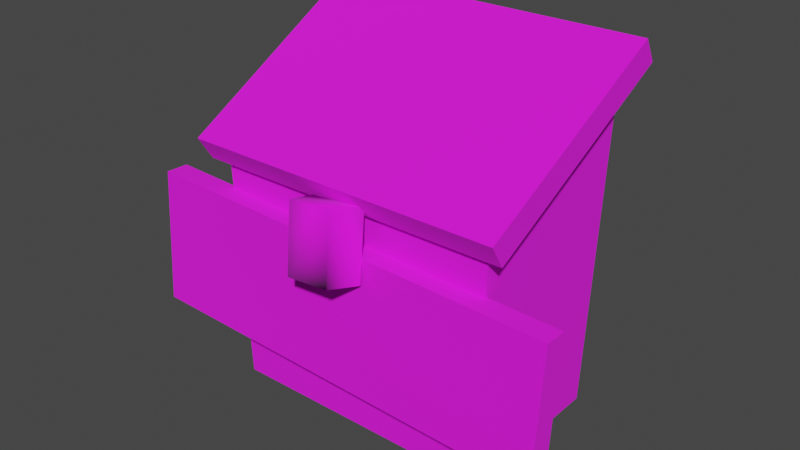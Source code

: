 # Source: suggestion_box.blend  (saved by Blender 3.4.6; exported with 4.5.12 LTS)
import bpy
from mathutils import Matrix  # noqa: F401  (used for matrix-valued properties, if any)

bpy.ops.wm.read_factory_settings(use_empty=True)
scene = bpy.context.scene
scene.name = 'Scene'

# ---- collections
col_collection = bpy.data.collections.new('Collection'); scene.collection.children.link(col_collection)
col_export = bpy.data.collections.new('Export'); scene.collection.children.link(col_export)

# ---- images (referenced by path relative to the original .blend; pixels are not part of the script)
import os
ASSET_DIR = os.environ.get("B2B_ASSET_DIR", "")  # directory of the original .blend (textures are referenced by path, not embedded)
HERE = os.path.dirname(os.path.abspath(__file__))  # packed textures are extracted next to this script under _unpacked/

def load_image(name, relpath, width, height, colorspace="sRGB"):
    """Load a texture the original file referenced (path relative to the .blend, or extracted next to this script)."""
    p = next((c for c in (os.path.join(HERE, relpath), os.path.join(ASSET_DIR, relpath)) if relpath and os.path.exists(c)), "")
    if p:
        img = bpy.data.images.load(p, check_existing=True)
        img.name = name
    else:  # same state as the original file: an image datablock whose file is absent (Cycles renders it pink)
        img = bpy.data.images.new(name, width, height)
        img.source = "FILE"
        img.filepath = "//" + (relpath or name)
    img.colorspace_settings.name = colorspace
    return img
img_suggestionbox_png = load_image('suggestionbox.png', 'suggestionbox.png', 1024, 1024, 'sRGB')

# ---- materials (node trees are filled in below, after node groups)
mat_suggestionbox = bpy.data.materials.new('suggestionbox')
mat_suggestionbox.use_backface_culling = True
mat_suggestionbox.use_transparent_shadow = False

# ---- material node trees
mat_suggestionbox.use_nodes = True; mat_suggestionbox.node_tree.nodes.clear()
_N = mat_suggestionbox.node_tree.nodes; _L = mat_suggestionbox.node_tree.links
n0 = _N.new('ShaderNodeBsdfPrincipled'); n0.name = 'Principled BSDF'; n0.location = (10, 300)
n0.distribution = 'GGX'
n0.subsurface_method = 'RANDOM_WALK_SKIN'
n0.inputs[2].default_value = 1.0
n0.inputs[27].default_value = (0.0, 0.0, 0.0, 1.0)
n0.inputs[28].default_value = 1.0
n1 = _N.new('ShaderNodeOutputMaterial'); n1.name = 'Material Output'; n1.location = (320, 270)
n2 = _N.new('ShaderNodeTexImage'); n2.name = 'Image Texture'; n2.location = (-440, 210)
n2.label = 'BASE COLOR'
n2.image = img_suggestionbox_png
_L.new(n0.outputs[0], n1.inputs[0])
_L.new(n2.outputs[0], n0.inputs[0])
_L.new(n2.outputs[1], n0.inputs[4])
n1.is_active_output = True

# ---- world
world_world = bpy.data.worlds.new('World'); scene.world = world_world
world_world.use_nodes = True; world_world.node_tree.nodes.clear()
_N = world_world.node_tree.nodes; _L = world_world.node_tree.links
n0 = _N.new('ShaderNodeOutputWorld'); n0.name = 'World Output'; n0.location = (300, 300)
n1 = _N.new('ShaderNodeBackground'); n1.name = 'Background'; n1.location = (10, 300)
n1.inputs[0].default_value = (0.05088, 0.05088, 0.05088, 1.0)
_L.new(n1.outputs[0], n0.inputs[0])
n0.is_active_output = True
world_world.color = (0.05088, 0.05088, 0.05088)
world_world.use_sun_shadow = False
world_world.sun_shadow_jitter_overblur = 0.0

# ---- meshes
me_rsrc_world_prop_generic_misc_suggestionbox_meshnodes__suggestio = bpy.data.meshes.new('rsrc.world.prop.generic.misc.suggestionbox-MeshNodes["suggestio')
me_rsrc_world_prop_generic_misc_suggestionbox_meshnodes__suggestio.from_pydata([(0.5, 0.0, -0.3), (0.5259, -0.8534, -0.3156), (0.5, 0.0, 0.3), (-0.5, 0.0, 0.3), (-0.5365, -1.2, 0.3219), (0.5365, -1.2, 0.3219), (-0.5, 0.0, -0.3), (-0.5259, -0.8534, -0.3156), (-0.5882, -0.83, -0.3376), (-0.5912, -0.9166, -0.3921), (-0.6048, -1.317, 0.3471), (0.5882, -0.83, -0.3376), (0.6019, -1.23, 0.3992), (0.5912, -0.9166, -0.3921), (-0.6019, -1.23, 0.3992), (0.6048, -1.317, 0.3471), (0.1225, -0.6296, -0.4019), (0.09013, -0.6534, -0.5177), (-0.08443, -0.629, -0.504), (-0.1169, -0.8642, -0.449), (0.06001, -0.8885, -0.4627), (-0.7751, -0.7423, -0.3855), (0.76, -0.1864, -0.3198), (0.7601, -0.1893, -0.403), (0.7775, -0.6852, -0.3024), (-0.7752, -0.7394, -0.3024), (0.7776, -0.6881, -0.3855), (-0.7927, -0.2406, -0.3198), (-0.7926, -0.2435, -0.403), (0.09289, -0.8648, -0.3455), (-0.124, -0.8349, -0.3288), (-0.09148, -0.5997, -0.3854)], [], [(6, 0, 1), (1, 7, 6), (0, 2, 5), (5, 1, 0), (2, 3, 4), (4, 5, 2), (3, 6, 7), (7, 4, 3), (8, 14, 12), (12, 11, 8), (9, 13, 15), (15, 10, 9), (8, 11, 13), (13, 9, 8), (11, 12, 15), (15, 13, 11), (12, 14, 10), (10, 15, 12), (14, 8, 9), (9, 10, 14), (31, 16, 17), (17, 18, 31), (29, 30, 19), (19, 20, 29), (27, 25, 24), (24, 22, 27), (28, 23, 26), (26, 21, 28), (27, 22, 23), (23, 28, 27), (22, 24, 26), (26, 23, 22), (24, 25, 21), (21, 26, 24), (25, 27, 28), (28, 21, 25), (16, 29, 20), (20, 17, 16), (18, 17, 20), (20, 19, 18), (18, 19, 30), (30, 31, 18)])
me_rsrc_world_prop_generic_misc_suggestionbox_meshnodes__suggestio.polygons.foreach_set('use_smooth', [1, 1, 0, 0, 0, 0, 0, 0, 0, 0, 1, 1, 0, 0, 0, 0, 0, 0, 0, 0, 1, 0, 1, 1, 0, 0, 0, 0, 1, 1, 0, 0, 0, 0, 0, 0, 1, 1, 1, 1, 1, 1])
_uv = me_rsrc_world_prop_generic_misc_suggestionbox_meshnodes__suggestio.uv_layers.new(name='UVMap')
_uv.uv.foreach_set('vector', [0.2216, 0.004541, 0.5814, 0.004541, 0.5814, 0.3115, 0.5814, 0.3115, 0.2216, 0.3115, 0.2216, 0.004541, 0.2214, 0.004541, 0.005512, 0.004541, 0.005512, 0.4362, 0.005512, 0.4362, 0.2214, 0.3115, 0.2214, 0.004541, 0.3824, 0.3317, 0.5789, 0.3317, 0.5789, 0.5675, 0.5789, 0.5675, 0.3824, 0.5675, 0.3824, 0.3317, 0.00577, 0.004541, 0.2216, 0.004541, 0.2216, 0.3115, 0.2216, 0.3115, 0.00577, 0.4362, 0.00577, 0.004541, 0.4523, 0.1298, 0.4523, 0.2005, 0.3533, 0.2005, 0.3533, 0.2005, 0.3533, 0.1298, 0.4523, 0.1298, 0.6379, 0.5685, 0.6379, 0.05603, 0.9555, 0.05603, 0.9555, 0.05603, 0.9554, 0.5685, 0.6379, 0.5685, 0.5987, 0.5685, 0.5987, 0.05604, 0.6379, 0.05603, 0.6379, 0.05603, 0.6379, 0.5685, 0.5987, 0.5685, 0.6379, 0.00709, 0.9557, 0.00709, 0.9555, 0.04688, 0.9555, 0.04688, 0.6379, 0.04716, 0.6379, 0.00709, 0.995, 0.05604, 0.995, 0.5685, 0.9554, 0.5685, 0.9554, 0.5685, 0.9555, 0.05603, 0.995, 0.05604, 0.9555, 0.00688, 0.6379, 0.00688, 0.6379, 0.04716, 0.6379, 0.04716, 0.9554, 0.04716, 0.9555, 0.00688, 0.2716, 0.3813, 0.1974, 0.3813, 0.2043, 0.3401, 0.2043, 0.3401, 0.2647, 0.3401, 0.2716, 0.3813, 0.1916, 0.441, 0.09809, 0.441, 0.1067, 0.3891, 0.1067, 0.3891, 0.1829, 0.3891, 0.1916, 0.441, 0.3277, 0.5892, 0.3267, 0.6169, 0.2404, 0.6139, 0.2404, 0.6139, 0.2414, 0.5861, 0.3277, 0.5892, 0.07006, 0.6405, 0.9941, 0.6399, 0.9941, 0.9375, 0.9941, 0.9375, 0.07006, 0.9375, 0.07006, 0.6405, 0.07006, 0.5801, 0.9941, 0.5801, 0.9941, 0.6296, 0.9941, 0.6296, 0.07006, 0.6296, 0.07006, 0.5801, 0.009789, 0.6405, 0.009789, 0.9375, 0.05929, 0.9375, 0.05929, 0.9375, 0.05929, 0.6405, 0.009789, 0.6405, 0.9941, 0.995, 0.07006, 0.995, 0.07006, 0.9455, 0.07006, 0.9455, 0.9941, 0.9455, 0.9941, 0.995, 0.009755, 0.9375, 0.009755, 0.6405, 0.05926, 0.6405, 0.05926, 0.6405, 0.05926, 0.9375, 0.009755, 0.9375, 0.191, 0.4525, 0.191, 0.5627, 0.1365, 0.5627, 0.1365, 0.5627, 0.1365, 0.4525, 0.191, 0.4525, 0.05969, 0.4525, 0.1365, 0.4525, 0.1365, 0.5627, 0.1365, 0.5627, 0.05969, 0.5627, 0.05969, 0.4525, 0.05969, 0.4525, 0.05969, 0.5627, 0.005774, 0.5627, 0.005774, 0.5627, 0.0055, 0.4525, 0.05969, 0.4525])
me_rsrc_world_prop_generic_misc_suggestionbox_meshnodes__suggestio.materials.append(mat_suggestionbox)
me_rsrc_world_prop_generic_misc_suggestionbox_meshnodes__suggestio.update()
me_rsrc_world_prop_generic_misc_suggestionbox_meshnodes__suggestio.normals_split_custom_set([tuple(v) for v in zip(*[iter([0.0, 0.01823, -0.9998, 0.0, 0.01823, -0.9998, 0.0, 0.01823, -0.9998, 0.0, 0.01823, -0.9998, 0.0, 0.01823, -0.9998, 0.0, 0.01823, -0.9998, 0.9995, 0.03037, 0.0, 0.9995, 0.03037, 0.0, 0.9995, 0.03037, 0.0, 0.9995, 0.03037, 8.371e-07, 0.9995, 0.03037, 8.371e-07, 0.9995, 0.03037, 8.371e-07, 0.0, 0.01823, 0.9998, 0.0, 0.01823, 0.9998, 0.0, 0.01823, 0.9998, 0.0, 0.01823, 0.9998, 0.0, 0.01823, 0.9998, 0.0, 0.01823, 0.9998, -0.9995, 0.03037, 0.0, -0.9995, 0.03037, 0.0, -0.9995, 0.03037, 0.0, -0.9995, 0.03037, 6.097e-07, -0.9995, 0.03037, 6.097e-07, -0.9995, 0.03037, 6.097e-07, 0.0, 0.8788, 0.4771, 0.0, 0.8788, 0.4771, 0.0, 0.8788, 0.4771, 0.0, 0.8788, 0.4771, 0.0, 0.8788, 0.4771, 0.0, 0.8788, 0.4771, 0.0, -0.8795, -0.4759, 0.0, -0.8795, -0.4759, 0.0, -0.8795, -0.4759, 0.0, -0.8795, -0.4759, 0.0, -0.8795, -0.4759, 0.0, -0.8795, -0.4759, 0.0, 0.5325, -0.8465, 0.0, 0.5325, -0.8465, 0.0, 0.5325, -0.8465, 0.0, 0.5325, -0.8465, 0.0, 0.5325, -0.8465, 0.0, 0.5325, -0.8465, 0.9994, 0.03401, 1.193e-06, 0.9994, 0.03401, 1.193e-06, 0.9994, 0.03401, 1.193e-06, 0.9994, 0.03401, 3.146e-07, 0.9994, 0.03401, 3.146e-07, 0.9994, 0.03401, 3.146e-07, 0.0, -0.5151, 0.8571, 0.0, -0.5151, 0.8571, 0.0, -0.5151, 0.8571, 0.0, -0.5151, 0.8571, 0.0, -0.5151, 0.8571, 0.0, -0.5151, 0.8571, -0.9994, 0.03401, 4.241e-07, -0.9994, 0.03401, 4.241e-07, -0.9994, 0.03401, 4.241e-07, -0.9994, 0.03401, 1.081e-06, -0.9994, 0.03401, 1.081e-06, -0.9994, 0.03401, 1.081e-06, 0.1166, 0.9659, -0.2312, 0.9513, -0.213, -0.223, 0.3178, 0.8008, -0.5076, 0.1167, 0.9659, -0.2311, 0.1165, 0.9659, -0.2314, 0.1165, 0.9659, -0.2314, -0.08197, -0.9721, 0.22, -0.9835, 0.1511, -0.09976, -0.2192, -0.9675, 0.1262, -0.2192, -0.9675, 0.1262, 0.5625, -0.1847, -0.8059, -0.08197, -0.9721, 0.22, -0.001218, 0.03488, 0.9994, -0.001218, 0.03488, 0.9994, -0.001218, 0.03488, 0.9994, -0.001218, 0.03488, 0.9994, -0.001218, 0.03488, 0.9994, -0.001218, 0.03488, 0.9994, 0.001218, -0.03488, -0.9994, 0.001218, -0.03488, -0.9994, 0.001218, -0.03488, -0.9994, 0.001219, -0.03488, -0.9994, 0.001219, -0.03488, -0.9994, 0.001219, -0.03488, -0.9994, -0.03488, 0.9988, -0.0349, -0.03488, 0.9988, -0.0349, -0.03488, 0.9988, -0.0349, -0.03488, 0.9988, -0.0349, -0.03488, 0.9988, -0.0349, -0.03488, 0.9988, -0.0349, 0.9994, 0.0349, -4.156e-06, 0.9994, 0.0349, -4.156e-06, 0.9994, 0.0349, -4.156e-06, 0.9994, 0.0349, 7.359e-06, 0.9994, 0.0349, 7.359e-06, 0.9994, 0.0349, 7.359e-06, 0.03488, -0.9988, 0.0349, 0.03488, -0.9988, 0.0349, 0.03488, -0.9988, 0.0349, 0.03488, -0.9988, 0.0349, 0.03488, -0.9988, 0.0349, 0.03488, -0.9988, 0.0349, -0.9994, -0.0349, -7.318e-06, -0.9994, -0.0349, -7.318e-06, -0.9994, -0.0349, -7.318e-06, -0.9994, -0.0349, 4.116e-06, -0.9994, -0.0349, 4.116e-06, -0.9994, -0.0349, 4.116e-06, 0.9513, -0.213, -0.223, -0.08197, -0.9721, 0.22, 0.5625, -0.1847, -0.8059, 0.5625, -0.1847, -0.8059, 0.3178, 0.8008, -0.5076, 0.9513, -0.213, -0.223, -0.7153, -0.06454, -0.6958, 0.3178, 0.8008, -0.5076, 0.5625, -0.1847, -0.8059, 0.5625, -0.1847, -0.8059, -0.2192, -0.9675, 0.1262, -0.7153, -0.06454, -0.6958, -0.7153, -0.06454, -0.6958, -0.2192, -0.9675, 0.1262, -0.9835, 0.1511, -0.09976, -0.9835, 0.1511, -0.09976, -0.9894, 0.1158, -0.08736, -0.7153, -0.06454, -0.6958])] * 3)])

# ---- objects
ob_misc_suggestionbox_meshnodes__suggestion_box = bpy.data.objects.new('misc.suggestionbox-MeshNodes["suggestion_box"]', me_rsrc_world_prop_generic_misc_suggestionbox_meshnodes__suggestio)

# ---- transforms, parenting, visibility, modifiers, constraints
ob_misc_suggestionbox_meshnodes__suggestion_box.location = (0.0, 0.0, 0.0)
ob_misc_suggestionbox_meshnodes__suggestion_box.rotation_mode = 'QUATERNION'
ob_misc_suggestionbox_meshnodes__suggestion_box.rotation_quaternion = (0.7071, -0.7071, -1.57e-16, -9.358e-24)

# ---- collection membership
scene.collection.objects.link(ob_misc_suggestionbox_meshnodes__suggestion_box)

# ---- scene / render settings (as saved in the file)
scene.frame_start = 1; scene.frame_end = 250; scene.frame_set(1)
scene.render.engine = 'BLENDER_EEVEE_NEXT'
scene.cycles.sampling_pattern = 'TABULATED_SOBOL'
scene.cycles.use_light_tree = False
scene.view_settings.view_transform = 'Filmic'
bpy.context.view_layer.update()

# ---- added for rendering (the .blend has no active camera and no usable light): camera, sun
cam_auto = bpy.data.cameras.new('AutoCamera')
cam_auto.lens = 50.0
cam_auto.sensor_width = 36.0
cam_auto.clip_end = 1000.0
ob_auto_camera = bpy.data.objects.new('AutoCamera', cam_auto)
scene.collection.objects.link(ob_auto_camera)
ob_auto_camera.location = (2.0695, -2.55174, 2.31994)
ob_auto_camera.rotation_euler = (1.09748, -7.21219e-08, 0.694738)
scene.camera = ob_auto_camera
light_auto_sun = bpy.data.lights.new('AutoSun', 'SUN')
light_auto_sun.energy = 3.0
light_auto_sun.angle = 0.0523599
ob_auto_sun = bpy.data.objects.new('AutoSun', light_auto_sun)
scene.collection.objects.link(ob_auto_sun)
ob_auto_sun.rotation_euler = (0.872665, 0.174533, 0.523599)
bpy.context.view_layer.update()
